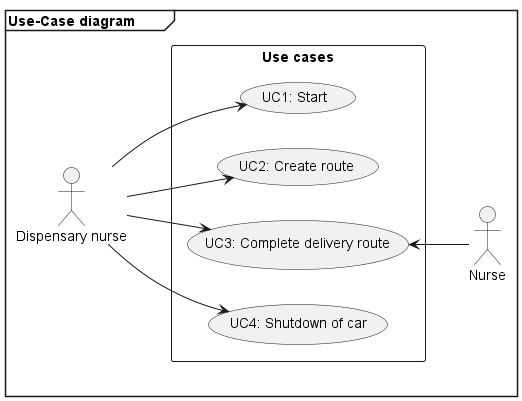

The diagram above was rendered by PlantUML. Its source (embedded in the PNG):
@startuml
left to right direction
mainframe **Use-Case diagram**\t

actor Nurse as n
actor "Dispensary nurse" as dn

rectangle "Use cases" {
    usecase "UC1: Start" as UC1  
    usecase "UC2: Create route" as UC2
    usecase "UC3: Complete delivery route" as UC3
    usecase "UC4: Shutdown of car" as UC4
}

dn --> UC1
dn --> UC2
dn --> UC3
dn --> UC4

UC3 <-- n
@enduml